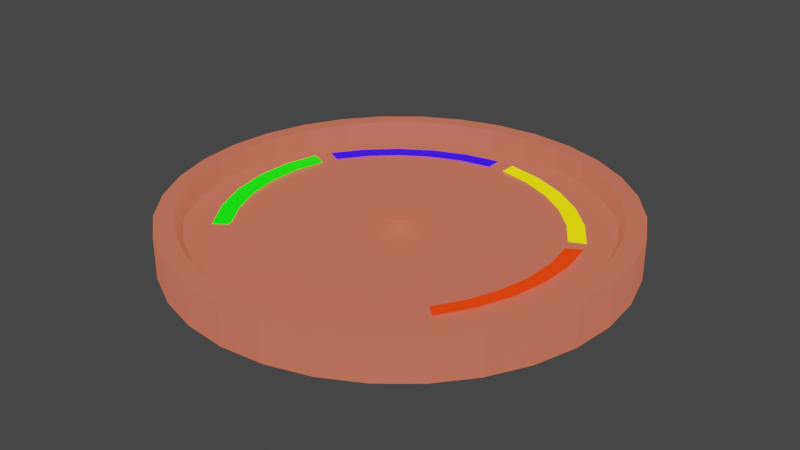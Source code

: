 # Source: barometr_3_.blend  (saved by Blender 2.82.7; exported with 4.5.12 LTS)
import bpy
from mathutils import Matrix  # noqa: F401  (used for matrix-valued properties, if any)

bpy.ops.wm.read_factory_settings(use_empty=True)
scene = bpy.context.scene
scene.name = 'Scene'

# ---- collections
col_collection = bpy.data.collections.new('Collection'); scene.collection.children.link(col_collection)

# ---- materials (node trees are filled in below, after node groups)
mat_materia__001 = bpy.data.materials.new('Materiał.001')
mat_materia__001.use_transparent_shadow = False
mat_materia__001.diffuse_color = (0.4125, 0.09084, 0.04817, 1.0)
mat_material_002 = bpy.data.materials.new('Material.002')
mat_material_002.use_transparent_shadow = False
mat_material_002.diffuse_color = (0.0, 0.7991, 0.001518, 1.0)
mat_material_003 = bpy.data.materials.new('Material.003')
mat_material_003.use_transparent_shadow = False
mat_material_003.diffuse_color = (0.006049, 0.0, 0.7991, 1.0)
mat_material_004 = bpy.data.materials.new('Material.004')
mat_material_004.use_transparent_shadow = False
mat_material_004.diffuse_color = (0.7991, 0.6105, 0.0, 1.0)
mat_material_005 = bpy.data.materials.new('Material.005')
mat_material_005.use_transparent_shadow = False
mat_material_005.diffuse_color = (0.7991, 0.02624, 0.0, 1.0)

# ---- material node trees
mat_materia__001.use_nodes = True; mat_materia__001.node_tree.nodes.clear()
_N = mat_materia__001.node_tree.nodes; _L = mat_materia__001.node_tree.links
n0 = _N.new('ShaderNodeBsdfPrincipled'); n0.name = 'Principled BSDF'; n0.location = (10, 300)
n0.distribution = 'GGX'
n0.subsurface_method = 'BURLEY'
n0.inputs[0].default_value = (0.2019, 0.0464, 0.03965, 1.0)
n0.inputs[3].default_value = 1.45
n0.inputs[27].default_value = (0.4125, 0.09084, 0.04817, 1.0)
n0.inputs[28].default_value = 1.0
n1 = _N.new('ShaderNodeOutputMaterial'); n1.name = 'Material Output'; n1.location = (300, 300)
_L.new(n0.outputs[0], n1.inputs[0])
n1.is_active_output = True
mat_material_002.use_nodes = True; mat_material_002.node_tree.nodes.clear()
_N = mat_material_002.node_tree.nodes; _L = mat_material_002.node_tree.links
n0 = _N.new('ShaderNodeOutputMaterial'); n0.name = 'Material Output'; n0.location = (300, 300)
n1 = _N.new('ShaderNodeBsdfPrincipled'); n1.name = 'Principled BSDF'; n1.location = (10, 300)
n1.distribution = 'GGX'
n1.subsurface_method = 'BURLEY'
n1.inputs[0].default_value = (0.0, 0.7991, 0.001518, 1.0)
n1.inputs[3].default_value = 1.45
n1.inputs[27].default_value = (0.0, 0.7991, 0.001518, 1.0)
n1.inputs[28].default_value = 1.0
_L.new(n1.outputs[0], n0.inputs[0])
n0.is_active_output = True
mat_material_003.use_nodes = True; mat_material_003.node_tree.nodes.clear()
_N = mat_material_003.node_tree.nodes; _L = mat_material_003.node_tree.links
n0 = _N.new('ShaderNodeOutputMaterial'); n0.name = 'Material Output'; n0.location = (300, 300)
n1 = _N.new('ShaderNodeBsdfPrincipled'); n1.name = 'Principled BSDF'; n1.location = (10, 300)
n1.distribution = 'GGX'
n1.subsurface_method = 'BURLEY'
n1.inputs[0].default_value = (0.006049, 0.0, 0.7991, 1.0)
n1.inputs[3].default_value = 1.45
n1.inputs[27].default_value = (0.006049, 0.0, 0.7991, 1.0)
n1.inputs[28].default_value = 1.0
_L.new(n1.outputs[0], n0.inputs[0])
n0.is_active_output = True
mat_material_004.use_nodes = True; mat_material_004.node_tree.nodes.clear()
_N = mat_material_004.node_tree.nodes; _L = mat_material_004.node_tree.links
n0 = _N.new('ShaderNodeOutputMaterial'); n0.name = 'Material Output'; n0.location = (300, 300)
n1 = _N.new('ShaderNodeBsdfPrincipled'); n1.name = 'Principled BSDF'; n1.location = (10, 300)
n1.distribution = 'GGX'
n1.subsurface_method = 'BURLEY'
n1.inputs[0].default_value = (0.7991, 0.6105, 0.0, 1.0)
n1.inputs[3].default_value = 1.45
n1.inputs[27].default_value = (0.7991, 0.6105, 0.0, 1.0)
n1.inputs[28].default_value = 1.0
_L.new(n1.outputs[0], n0.inputs[0])
n0.is_active_output = True
mat_material_005.use_nodes = True; mat_material_005.node_tree.nodes.clear()
_N = mat_material_005.node_tree.nodes; _L = mat_material_005.node_tree.links
n0 = _N.new('ShaderNodeOutputMaterial'); n0.name = 'Material Output'; n0.location = (300, 300)
n1 = _N.new('ShaderNodeBsdfPrincipled'); n1.name = 'Principled BSDF'; n1.location = (10, 300)
n1.distribution = 'GGX'
n1.subsurface_method = 'BURLEY'
n1.inputs[0].default_value = (0.7991, 0.02624, 0.0, 1.0)
n1.inputs[3].default_value = 1.45
n1.inputs[27].default_value = (0.7991, 0.02624, 0.0, 1.0)
n1.inputs[28].default_value = 1.0
_L.new(n1.outputs[0], n0.inputs[0])
n0.is_active_output = True

# ---- world
world_world = bpy.data.worlds.new('World'); scene.world = world_world
world_world.use_nodes = True; world_world.node_tree.nodes.clear()
_N = world_world.node_tree.nodes; _L = world_world.node_tree.links
n0 = _N.new('ShaderNodeOutputWorld'); n0.name = 'World Output'; n0.location = (300, 300)
n1 = _N.new('ShaderNodeBackground'); n1.name = 'Background'; n1.location = (10, 300)
n1.inputs[0].default_value = (0.05088, 0.05088, 0.05088, 1.0)
_L.new(n1.outputs[0], n0.inputs[0])
n0.is_active_output = True
world_world.color = (0.05088, 0.05088, 0.05088)
world_world.use_sun_shadow = False
world_world.sun_shadow_jitter_overblur = 0.0

# ---- meshes
me_walec_001 = bpy.data.meshes.new('Walec.001')
me_walec_001.from_pydata([(4.541e-09, 1.516, -1.03), (-8.525e-08, 1.385, -0.7474), (0.2957, 1.486, -1.03), (0.2702, 1.358, -0.7474), (0.58, 1.4, -1.03), (0.53, 1.28, -0.7474), (0.842, 1.26, -1.03), (0.7695, 1.152, -0.7474), (1.072, 1.072, -1.03), (0.9794, 0.9794, -0.7474), (1.26, 0.842, -1.03), (1.152, 0.7695, -0.7474), (1.4, 0.58, -1.03), (1.28, 0.53, -0.7474), (1.486, 0.2957, -1.03), (1.358, 0.2702, -0.7474), (1.516, -5.572e-08, -1.03), (1.385, -1.511e-07, -0.7474), (1.486, -0.2957, -1.03), (1.358, -0.2702, -0.7474), (1.4, -0.58, -1.03), (1.28, -0.53, -0.7474), (1.26, -0.842, -1.03), (1.152, -0.7695, -0.7474), (1.072, -1.072, -1.03), (0.9794, -0.9794, -0.7474), (0.842, -1.26, -1.03), (0.7695, -1.152, -0.7474), (0.58, -1.4, -1.03), (0.53, -1.28, -0.7474), (0.2957, -1.486, -1.03), (0.2702, -1.358, -0.7474), (-4.893e-07, -1.516, -1.03), (-5.077e-07, -1.385, -0.7474), (-0.2957, -1.486, -1.03), (-0.2702, -1.358, -0.7474), (-0.58, -1.4, -1.03), (-0.53, -1.28, -0.7474), (-0.842, -1.26, -1.03), (-0.7695, -1.152, -0.7474), (-1.072, -1.072, -1.03), (-0.9794, -0.9794, -0.7474), (-1.26, -0.842, -1.03), (-1.152, -0.7695, -0.7474), (-1.4, -0.58, -1.03), (-1.28, -0.53, -0.7474), (-1.486, -0.2957, -1.03), (-1.358, -0.2702, -0.7474), (-1.516, 1.293e-06, -1.03), (-1.385, 1.107e-06, -0.7474), (-1.486, 0.2957, -1.03), (-1.358, 0.2702, -0.7474), (-1.4, 0.58, -1.03), (-1.28, 0.53, -0.7474), (-1.26, 0.842, -1.03), (-1.152, 0.7695, -0.7474), (-1.072, 1.072, -1.03), (-0.9794, 0.9794, -0.7474), (-0.842, 1.26, -1.03), (-0.7695, 1.152, -0.7474), (-0.58, 1.4, -1.03), (-0.53, 1.28, -0.7474), (-0.2957, 1.486, -1.03), (-0.2702, 1.358, -0.7474), (0.2957, 1.486, -0.7553), (4.541e-09, 1.516, -0.7553), (0.58, 1.4, -0.7553), (0.842, 1.26, -0.7553), (1.072, 1.072, -0.7553), (1.26, 0.842, -0.7553), (1.4, 0.58, -0.7553), (1.486, 0.2957, -0.7553), (1.516, -5.572e-08, -0.7553), (1.486, -0.2957, -0.7553), (1.4, -0.58, -0.7553), (1.26, -0.842, -0.7553), (1.072, -1.072, -0.7553), (0.842, -1.26, -0.7553), (0.58, -1.4, -0.7553), (0.2957, -1.486, -0.7553), (-4.893e-07, -1.516, -0.7553), (-0.2957, -1.486, -0.7553), (-0.58, -1.4, -0.7553), (-0.842, -1.26, -0.7553), (-1.072, -1.072, -0.7553), (-1.26, -0.842, -0.7553), (-1.4, -0.58, -0.7553), (-1.486, -0.2957, -0.7553), (-1.516, 1.293e-06, -0.7553), (-1.486, 0.2957, -0.7553), (-1.4, 0.58, -0.7553), (-1.26, 0.842, -0.7553), (-1.072, 1.072, -0.7553), (-0.842, 1.26, -0.7553), (-0.58, 1.4, -0.7553), (-0.2957, 1.486, -0.7553), (-3.982e-07, 0.1286, -0.8891), (0.0251, 0.1262, -0.8891), (0.04923, 0.1188, -0.8891), (0.07147, 0.107, -0.8891), (0.09096, 0.09096, -0.8891), (0.107, 0.07147, -0.8891), (0.1188, 0.04923, -0.8891), (0.1262, 0.0251, -0.8891), (0.1286, -3.756e-07, -0.8891), (0.1262, -0.0251, -0.8891), (0.1188, -0.04923, -0.8891), (0.107, -0.07147, -0.8891), (0.09096, -0.09096, -0.8891), (0.07147, -0.107, -0.8891), (0.04923, -0.1188, -0.8891), (0.0251, -0.1262, -0.8891), (-1.443e-07, -0.1286, -0.8891), (-0.0251, -0.1262, -0.8891), (-0.04923, -0.1188, -0.8891), (-0.07147, -0.107, -0.8891), (-0.09096, -0.09096, -0.8891), (-0.107, -0.07147, -0.8891), (-0.1188, -0.04923, -0.8891), (-0.1262, -0.0251, -0.8891), (-0.1286, -8.563e-08, -0.8891), (-0.1262, 0.0251, -0.8891), (-0.1188, 0.04923, -0.8891), (-0.107, 0.07147, -0.8891), (-0.09096, 0.09096, -0.8891), (-0.07147, 0.107, -0.8891), (-0.04923, 0.1188, -0.8891), (-0.02509, 0.1262, -0.8891), (0.2702, 1.358, -0.897), (-8.036e-08, 1.385, -0.897), (0.53, 1.28, -0.897), (0.7695, 1.152, -0.897), (0.9794, 0.9794, -0.897), (1.152, 0.7695, -0.897), (1.28, 0.53, -0.897), (1.358, 0.2702, -0.897), (1.385, -1.511e-07, -0.897), (1.358, -0.2702, -0.897), (1.28, -0.53, -0.897), (1.152, -0.7695, -0.897), (0.9794, -0.9794, -0.897), (0.7695, -1.152, -0.897), (0.53, -1.28, -0.897), (0.2702, -1.358, -0.897), (-5.028e-07, -1.385, -0.897), (-0.2702, -1.358, -0.897), (-0.53, -1.28, -0.897), (-0.7695, -1.152, -0.897), (-0.9794, -0.9794, -0.897), (-1.152, -0.7695, -0.897), (-1.28, -0.53, -0.897), (-1.358, -0.2702, -0.897), (-1.385, 1.107e-06, -0.897), (-1.358, 0.2702, -0.897), (-1.28, 0.53, -0.897), (-1.152, 0.7695, -0.897), (-0.9794, 0.9794, -0.897), (-0.7695, 1.152, -0.897), (-0.53, 1.28, -0.897), (-0.2702, 1.358, -0.897), (-4.091e-07, 0.1286, -0.788), (0.0251, 0.1262, -0.788), (0.04923, 0.1188, -0.788), (0.07147, 0.107, -0.788), (0.09096, 0.09096, -0.788), (0.107, 0.07147, -0.788), (0.1188, 0.04923, -0.788), (0.1262, 0.0251, -0.788), (0.1286, -3.756e-07, -0.788), (0.1262, -0.0251, -0.788), (0.1188, -0.04923, -0.788), (0.107, -0.07147, -0.788), (0.09096, -0.09096, -0.788), (0.07147, -0.107, -0.788), (0.04923, -0.1188, -0.788), (0.0251, -0.1262, -0.788), (-1.552e-07, -0.1286, -0.788), (-0.0251, -0.1262, -0.788), (-0.04923, -0.1188, -0.788), (-0.07147, -0.107, -0.788), (-0.09096, -0.09096, -0.788), (-0.107, -0.07147, -0.788), (-0.1188, -0.04923, -0.788), (-0.1262, -0.0251, -0.788), (-0.1286, -8.563e-08, -0.788), (-0.1262, 0.0251, -0.788), (-0.1188, 0.04923, -0.788), (-0.107, 0.07147, -0.788), (-0.09096, 0.09096, -0.788), (-0.07147, 0.107, -0.788), (-0.04923, 0.1188, -0.788), (-0.02509, 0.1262, -0.788), (0.06592, -0.1102, -0.8842), (0.02513, -0.1271, -0.8842), (0.003054, -0.1293, -0.8842), (0.02513, -0.1271, -0.7953), (0.003054, -0.1293, -0.7953), (0.2702, 1.358, -0.7474), (-8.525e-08, 1.385, -0.7474), (0.53, 1.28, -0.7474), (0.7695, 1.152, -0.7474), (0.9794, 0.9794, -0.7474), (1.152, 0.7695, -0.7474), (1.28, 0.53, -0.7474), (1.358, 0.2702, -0.7474), (1.385, -1.511e-07, -0.7474), (1.358, -0.2702, -0.7474), (1.28, -0.53, -0.7474), (1.152, -0.7695, -0.7474), (0.9794, -0.9794, -0.7474), (0.7695, -1.152, -0.7474), (0.53, -1.28, -0.7474), (0.2702, -1.358, -0.7474), (-5.077e-07, -1.385, -0.7474), (-0.2702, -1.358, -0.7474), (-0.53, -1.28, -0.7474), (-0.7695, -1.152, -0.7474), (-0.9794, -0.9794, -0.7474), (-1.152, -0.7695, -0.7474), (-1.28, -0.53, -0.7474), (-1.358, -0.2702, -0.7474), (-1.385, 1.107e-06, -0.7474), (-1.358, 0.2702, -0.7474), (-1.28, 0.53, -0.7474), (-1.152, 0.7695, -0.7474), (-0.9794, 0.9794, -0.7474), (-0.7695, 1.152, -0.7474), (-0.53, 1.28, -0.7474), (-0.2702, 1.358, -0.7474), (0.2702, 1.358, -0.897), (-8.036e-08, 1.385, -0.897), (0.53, 1.28, -0.897), (0.7695, 1.152, -0.897), (0.9794, 0.9794, -0.897), (1.152, 0.7695, -0.897), (1.28, 0.53, -0.897), (1.358, 0.2702, -0.897), (1.385, -1.511e-07, -0.897), (1.358, -0.2702, -0.897), (1.28, -0.53, -0.897), (1.152, -0.7695, -0.897), (0.9794, -0.9794, -0.897), (0.7695, -1.152, -0.897), (0.53, -1.28, -0.897), (0.2702, -1.358, -0.897), (-5.028e-07, -1.385, -0.897), (-0.2702, -1.358, -0.897), (-0.53, -1.28, -0.897), (-0.7695, -1.152, -0.897), (-0.9794, -0.9794, -0.897), (-1.152, -0.7695, -0.897), (-1.28, -0.53, -0.897), (-1.358, -0.2702, -0.897), (-1.385, 1.107e-06, -0.897), (-1.358, 0.2702, -0.897), (-1.28, 0.53, -0.897), (-1.152, 0.7695, -0.897), (-0.9794, 0.9794, -0.897), (-0.7695, 1.152, -0.897), (-0.53, 1.28, -0.897), (-0.2702, 1.358, -0.897), (-1.385, 1.107e-06, -0.897), (-1.358, 0.2702, -0.897), (-1.28, 0.53, -0.897), (-1.152, 0.7695, -0.897), (-0.7695, 1.152, -0.897), (-0.7695, 1.152, -0.897), (-1.152, 0.7695, -0.897), (-0.9794, 0.9794, -0.897), (-0.9794, 0.9794, -0.897), (-1.385, 1.107e-06, -0.897), (-1.358, 0.2702, -0.897), (-1.28, 0.53, -0.897), (-1.385, 1.107e-06, -0.897), (-1.152, 0.7695, -0.897), (-1.28, 0.53, -0.897), (-1.28, 0.53, -0.897), (-1.358, 0.2702, -0.897), (-0.9794, 0.9794, -0.897), (-1.152, 0.7695, -0.897)], [(109, 192), (261, 152), (253, 270), (273, 261)], [(0, 65, 64, 2), (2, 64, 66, 4), (4, 66, 67, 6), (6, 67, 68, 8), (8, 68, 69, 10), (10, 69, 70, 12), (12, 70, 71, 14), (14, 71, 72, 16), (16, 72, 73, 18), (18, 73, 74, 20), (20, 74, 75, 22), (22, 75, 76, 24), (24, 76, 77, 26), (26, 77, 78, 28), (28, 78, 79, 30), (30, 79, 80, 32), (32, 80, 81, 34), (34, 81, 82, 36), (36, 82, 83, 38), (38, 83, 84, 40), (40, 84, 85, 42), (42, 85, 86, 44), (44, 86, 87, 46), (46, 87, 88, 48), (48, 88, 89, 50), (50, 89, 90, 52), (52, 90, 91, 54), (54, 91, 92, 56), (56, 92, 93, 58), (58, 93, 94, 60), (53, 51, 222, 223), (60, 94, 95, 62), (62, 95, 65, 0), (0, 2, 4, 6, 8, 10, 12, 14, 16, 18, 20, 22, 24, 26, 28, 30, 32, 34, 36, 38, 40, 42, 44, 46, 48, 50, 52, 54, 56, 58, 60, 62), (1, 3, 64, 65), (3, 5, 66, 64), (5, 7, 67, 66), (7, 9, 68, 67), (9, 11, 69, 68), (11, 13, 70, 69), (13, 15, 71, 70), (15, 17, 72, 71), (17, 19, 73, 72), (19, 21, 74, 73), (21, 23, 75, 74), (23, 25, 76, 75), (25, 27, 77, 76), (27, 29, 78, 77), (29, 31, 79, 78), (31, 33, 80, 79), (33, 35, 81, 80), (35, 37, 82, 81), (37, 39, 83, 82), (39, 41, 84, 83), (41, 43, 85, 84), (43, 45, 86, 85), (45, 47, 87, 86), (47, 49, 88, 87), (49, 51, 89, 88), (51, 53, 90, 89), (53, 55, 91, 90), (55, 57, 92, 91), (57, 59, 93, 92), (59, 61, 94, 93), (61, 63, 95, 94), (63, 1, 65, 95), (116, 115, 179, 180), (141, 142, 243, 242), (51, 49, 221, 222), (140, 141, 242, 241), (49, 47, 220, 221), (139, 140, 241, 240), (47, 45, 219, 220), (138, 139, 240, 239), (45, 43, 218, 219), (137, 138, 239, 238), (43, 41, 217, 218), (136, 137, 238, 237), (41, 39, 216, 217), (135, 136, 237, 236), (39, 37, 215, 216), (134, 135, 236, 235), (37, 35, 214, 215), (133, 134, 235, 234), (159, 129, 230, 260), (35, 33, 213, 214), (132, 133, 234, 233), (158, 159, 260, 259), (33, 31, 212, 213), (131, 132, 233, 232), (157, 158, 259, 258), (31, 29, 211, 212), (130, 131, 232, 231), (156, 157, 258, 257), (29, 27, 210, 211), (128, 130, 231, 229), (155, 156, 257, 256), (27, 25, 209, 210), (96, 97, 128, 129), (97, 98, 130, 128), (98, 99, 131, 130), (99, 100, 132, 131), (100, 101, 133, 132), (101, 102, 134, 133), (102, 103, 135, 134), (103, 104, 136, 135), (104, 105, 137, 136), (105, 106, 138, 137), (106, 107, 139, 138), (107, 108, 140, 139), (108, 109, 141, 140), (109, 110, 142, 141), (110, 111, 143, 142), (111, 112, 144, 143), (112, 113, 145, 144), (113, 114, 146, 145), (114, 115, 147, 146), (115, 116, 148, 147), (116, 117, 149, 148), (117, 118, 150, 149), (118, 119, 151, 150), (119, 120, 152, 151), (120, 121, 153, 152), (121, 122, 154, 153), (122, 123, 155, 154), (123, 124, 156, 155), (124, 125, 157, 156), (125, 126, 158, 157), (126, 127, 159, 158), (127, 96, 129, 159), (161, 160, 191, 190, 189, 188, 187, 186, 185, 184, 183, 182, 181, 180, 179, 178, 177, 176, 175, 174, 173, 172, 171, 170, 169, 168, 167, 166, 165, 164, 163, 162), (103, 102, 166, 167), (117, 116, 180, 181), (104, 103, 167, 168), (118, 117, 181, 182), (105, 104, 168, 169), (119, 118, 182, 183), (106, 105, 169, 170), (120, 119, 183, 184), (107, 106, 170, 171), (121, 120, 184, 185), (108, 107, 171, 172), (122, 121, 185, 186), (109, 108, 172, 173), (123, 122, 186, 187), (110, 109, 173, 174), (97, 96, 160, 161), (124, 123, 187, 188), (111, 110, 174, 175), (98, 97, 161, 162), (125, 124, 188, 189), (112, 111, 193, 194), (99, 98, 162, 163), (126, 125, 189, 190), (113, 112, 176, 177), (100, 99, 163, 164), (127, 126, 190, 191), (114, 113, 177, 178), (101, 100, 164, 165), (96, 127, 191, 160), (115, 114, 178, 179), (102, 101, 165, 166), (194, 193, 195, 196), (175, 176, 196, 195), (111, 175, 195, 193), (176, 112, 194, 196), (218, 217, 249, 250), (205, 204, 236, 237), (219, 218, 250, 251), (206, 205, 237, 238), (220, 219, 251, 252), (207, 206, 238, 239), (221, 220, 252, 253), (208, 207, 239, 240), (222, 221, 253, 254), (209, 208, 240, 241), (223, 222, 254, 255), (210, 209, 241, 242), (224, 223, 255, 256), (211, 210, 242, 243), (197, 198, 230, 229), (225, 224, 256, 257), (212, 211, 243, 244), (199, 197, 229, 231), (226, 225, 257, 258), (213, 212, 244, 245), (200, 199, 231, 232), (227, 226, 258, 259), (214, 213, 245, 246), (201, 200, 232, 233), (228, 227, 259, 260), (215, 214, 246, 247), (202, 201, 233, 234), (198, 228, 260, 230), (216, 215, 247, 248), (203, 202, 234, 235), (217, 216, 248, 249), (204, 203, 235, 236), (142, 143, 244, 243), (55, 53, 223, 224), (3, 1, 198, 197), (143, 144, 245, 244), (57, 55, 224, 225), (5, 3, 197, 199), (144, 145, 246, 245), (59, 57, 225, 226), (7, 5, 199, 200), (145, 146, 247, 246), (61, 59, 226, 227), (9, 7, 200, 201), (146, 147, 248, 247), (63, 61, 227, 228), (11, 9, 201, 202), (147, 148, 249, 248), (1, 63, 228, 198), (13, 11, 202, 203), (148, 149, 250, 249), (15, 13, 203, 204), (149, 150, 251, 250), (17, 15, 204, 205), (150, 151, 252, 251), (19, 17, 205, 206), (151, 152, 253, 252), (21, 19, 206, 207), (23, 21, 207, 208), (153, 154, 255, 254), (25, 23, 208, 209), (256, 255, 272, 267), (129, 128, 229, 230), (155, 256, 267, 264), (257, 256, 267, 269), (257, 156, 268, 269), (255, 154, 263, 272), (154, 153, 262, 263), (154, 155, 264, 263), (258, 157, 265, 266), (254, 255, 272, 271), (271, 272, 276, 277), (263, 264, 274, 275), (269, 267, 279, 278)])
_uv = me_walec_001.uv_layers.new(name='MapaUV')
_uv.uv.foreach_set('vector', [1.0, 0.5, 1.0, 1.0, 0.9688, 1.0, 0.9688, 0.5, 0.9688, 0.5, 0.9688, 1.0, 0.9375, 1.0, 0.9375, 0.5, 0.9375, 0.5, 0.9375, 1.0, 0.9062, 1.0, 0.9062, 0.5, 0.9062, 0.5, 0.9062, 1.0, 0.875, 1.0, 0.875, 0.5, 0.875, 0.5, 0.875, 1.0, 0.8438, 1.0, 0.8438, 0.5, 0.8438, 0.5, 0.8438, 1.0, 0.8125, 1.0, 0.8125, 0.5, 0.8125, 0.5, 0.8125, 1.0, 0.7812, 1.0, 0.7812, 0.5, 0.7812, 0.5, 0.7812, 1.0, 0.75, 1.0, 0.75, 0.5, 0.75, 0.5, 0.75, 1.0, 0.7188, 1.0, 0.7188, 0.5, 0.7188, 0.5, 0.7188, 1.0, 0.6875, 1.0, 0.6875, 0.5, 0.6875, 0.5, 0.6875, 1.0, 0.6562, 1.0, 0.6562, 0.5, 0.6562, 0.5, 0.6562, 1.0, 0.625, 1.0, 0.625, 0.5, 0.625, 0.5, 0.625, 1.0, 0.5938, 1.0, 0.5938, 0.5, 0.5938, 0.5, 0.5938, 1.0, 0.5625, 1.0, 0.5625, 0.5, 0.5625, 0.5, 0.5625, 1.0, 0.5312, 1.0, 0.5312, 0.5, 0.5312, 0.5, 0.5312, 1.0, 0.5, 1.0, 0.5, 0.5, 0.5, 0.5, 0.5, 1.0, 0.4688, 1.0, 0.4688, 0.5, 0.4688, 0.5, 0.4688, 1.0, 0.4375, 1.0, 0.4375, 0.5, 0.4375, 0.5, 0.4375, 1.0, 0.4062, 1.0, 0.4062, 0.5, 0.4062, 0.5, 0.4062, 1.0, 0.375, 1.0, 0.375, 0.5, 0.375, 0.5, 0.375, 1.0, 0.3438, 1.0, 0.3438, 0.5, 0.3438, 0.5, 0.3438, 1.0, 0.3125, 1.0, 0.3125, 0.5, 0.3125, 0.5, 0.3125, 1.0, 0.2812, 1.0, 0.2812, 0.5, 0.2812, 0.5, 0.2812, 1.0, 0.25, 1.0, 0.25, 0.5, 0.25, 0.5, 0.25, 1.0, 0.2188, 1.0, 0.2188, 0.5, 0.2188, 0.5, 0.2188, 1.0, 0.1875, 1.0, 0.1875, 0.5, 0.1875, 0.5, 0.1875, 1.0, 0.1562, 1.0, 0.1562, 0.5, 0.1562, 0.5, 0.1562, 1.0, 0.125, 1.0, 0.125, 0.5, 0.125, 0.5, 0.125, 1.0, 0.09375, 1.0, 0.09375, 0.5, 0.09375, 0.5, 0.09375, 1.0, 0.0625, 1.0, 0.0625, 0.5, 0.06876, 0.3251, 0.05759, 0.2883, 0.05759, 0.2883, 0.06876, 0.3251, 0.0625, 0.5, 0.0625, 1.0, 0.03125, 1.0, 0.03125, 0.5, 0.03125, 0.5, 0.03125, 1.0, 0.0, 1.0, 0.0, 0.5, 0.75, 0.49, 0.7968, 0.4854, 0.8418, 0.4717, 0.8833, 0.4496, 0.9197, 0.4197, 0.9496, 0.3833, 0.9717, 0.3418, 0.9854, 0.2968, 0.99, 0.25, 0.9854, 0.2032, 0.9717, 0.1582, 0.9496, 0.1167, 0.9197, 0.08029, 0.8833, 0.05045, 0.8418, 0.02827, 0.7968, 0.01461, 0.75, 0.01, 0.7032, 0.01461, 0.6582, 0.02827, 0.6167, 0.05045, 0.5803, 0.08029, 0.5504, 0.1167, 0.5283, 0.1582, 0.5146, 0.2032, 0.51, 0.25, 0.5146, 0.2968, 0.5283, 0.3418, 0.5504, 0.3833, 0.5803, 0.4197, 0.6167, 0.4496, 0.6582, 0.4717, 0.7032, 0.4854, 0.25, 0.4462, 0.2883, 0.4424, 0.2968, 0.4854, 0.25, 0.49, 0.2883, 0.4424, 0.3251, 0.4312, 0.3418, 0.4717, 0.2968, 0.4854, 0.3251, 0.4312, 0.359, 0.4131, 0.3833, 0.4496, 0.3418, 0.4717, 0.359, 0.4131, 0.3887, 0.3887, 0.4197, 0.4197, 0.3833, 0.4496, 0.3887, 0.3887, 0.4131, 0.359, 0.4496, 0.3833, 0.4197, 0.4197, 0.4131, 0.359, 0.4312, 0.3251, 0.4717, 0.3418, 0.4496, 0.3833, 0.4312, 0.3251, 0.4424, 0.2883, 0.4854, 0.2968, 0.4717, 0.3418, 0.4424, 0.2883, 0.4462, 0.25, 0.49, 0.25, 0.4854, 0.2968, 0.4462, 0.25, 0.4424, 0.2117, 0.4854, 0.2032, 0.49, 0.25, 0.4424, 0.2117, 0.4312, 0.1749, 0.4717, 0.1582, 0.4854, 0.2032, 0.4312, 0.1749, 0.4131, 0.141, 0.4496, 0.1167, 0.4717, 0.1582, 0.4131, 0.141, 0.3887, 0.1113, 0.4197, 0.08029, 0.4496, 0.1167, 0.3887, 0.1113, 0.359, 0.08688, 0.3833, 0.05045, 0.4197, 0.08029, 0.359, 0.08688, 0.3251, 0.06876, 0.3418, 0.02827, 0.3833, 0.05045, 0.3251, 0.06876, 0.2883, 0.05759, 0.2968, 0.01461, 0.3418, 0.02827, 0.2883, 0.05759, 0.25, 0.05382, 0.25, 0.01, 0.2968, 0.01461, 0.25, 0.05382, 0.2117, 0.05759, 0.2032, 0.01461, 0.25, 0.01, 0.2117, 0.05759, 0.1749, 0.06876, 0.1582, 0.02827, 0.2032, 0.01461, 0.1749, 0.06876, 0.141, 0.08689, 0.1167, 0.05045, 0.1582, 0.02827, 0.141, 0.08689, 0.1113, 0.1113, 0.08029, 0.08029, 0.1167, 0.05045, 0.1113, 0.1113, 0.08688, 0.141, 0.05045, 0.1167, 0.08029, 0.08029, 0.08688, 0.141, 0.06876, 0.1749, 0.02827, 0.1582, 0.05045, 0.1167, 0.06876, 0.1749, 0.05759, 0.2117, 0.01461, 0.2032, 0.02827, 0.1582, 0.05759, 0.2117, 0.05382, 0.25, 0.01, 0.25, 0.01461, 0.2032, 0.05382, 0.25, 0.05759, 0.2883, 0.01461, 0.2968, 0.01, 0.25, 0.05759, 0.2883, 0.06876, 0.3251, 0.02827, 0.3418, 0.01461, 0.2968, 0.06876, 0.3251, 0.08689, 0.359, 0.05045, 0.3833, 0.02827, 0.3418, 0.08689, 0.359, 0.1113, 0.3887, 0.08029, 0.4197, 0.05045, 0.3833, 0.1113, 0.3887, 0.141, 0.4131, 0.1167, 0.4496, 0.08029, 0.4197, 0.141, 0.4131, 0.1749, 0.4312, 0.1582, 0.4717, 0.1167, 0.4496, 0.1749, 0.4312, 0.2117, 0.4424, 0.2032, 0.4854, 0.1582, 0.4717, 0.2117, 0.4424, 0.25, 0.4462, 0.25, 0.49, 0.2032, 0.4854, 0.2356, 0.2356, 0.2387, 0.2331, 0.2387, 0.2331, 0.2356, 0.2356, 0.359, 0.08688, 0.3251, 0.06876, 0.3251, 0.06876, 0.359, 0.08688, 0.05759, 0.2883, 0.05382, 0.25, 0.05382, 0.25, 0.05759, 0.2883, 0.3887, 0.1113, 0.359, 0.08688, 0.359, 0.08688, 0.3887, 0.1113, 0.05382, 0.25, 0.05759, 0.2117, 0.05759, 0.2117, 0.05382, 0.25, 0.4131, 0.141, 0.3887, 0.1113, 0.3887, 0.1113, 0.4131, 0.141, 0.05759, 0.2117, 0.06876, 0.1749, 0.06876, 0.1749, 0.05759, 0.2117, 0.4312, 0.1749, 0.4131, 0.141, 0.4131, 0.141, 0.4312, 0.1749, 0.06876, 0.1749, 0.08688, 0.141, 0.08688, 0.141, 0.06876, 0.1749, 0.4424, 0.2117, 0.4312, 0.1749, 0.4312, 0.1749, 0.4424, 0.2117, 0.08688, 0.141, 0.1113, 0.1113, 0.1113, 0.1113, 0.08688, 0.141, 0.4462, 0.25, 0.4424, 0.2117, 0.4424, 0.2117, 0.4462, 0.25, 0.1113, 0.1113, 0.141, 0.08689, 0.141, 0.08689, 0.1113, 0.1113, 0.4424, 0.2883, 0.4462, 0.25, 0.4462, 0.25, 0.4424, 0.2883, 0.141, 0.08689, 0.1749, 0.06876, 0.1749, 0.06876, 0.141, 0.08689, 0.4312, 0.3251, 0.4424, 0.2883, 0.4424, 0.2883, 0.4312, 0.3251, 0.1749, 0.06876, 0.2117, 0.05759, 0.2117, 0.05759, 0.1749, 0.06876, 0.4131, 0.359, 0.4312, 0.3251, 0.4312, 0.3251, 0.4131, 0.359, 0.2117, 0.4424, 0.25, 0.4462, 0.25, 0.4462, 0.2117, 0.4424, 0.2117, 0.05759, 0.25, 0.05382, 0.25, 0.05382, 0.2117, 0.05759, 0.3887, 0.3887, 0.4131, 0.359, 0.4131, 0.359, 0.3887, 0.3887, 0.1749, 0.4312, 0.2117, 0.4424, 0.2117, 0.4424, 0.1749, 0.4312, 0.25, 0.05382, 0.2883, 0.05759, 0.2883, 0.05759, 0.25, 0.05382, 0.359, 0.4131, 0.3887, 0.3887, 0.3887, 0.3887, 0.359, 0.4131, 0.141, 0.4131, 0.1749, 0.4312, 0.1749, 0.4312, 0.141, 0.4131, 0.2883, 0.05759, 0.3251, 0.06876, 0.3251, 0.06876, 0.2883, 0.05759, 0.3251, 0.4312, 0.359, 0.4131, 0.359, 0.4131, 0.3251, 0.4312, 0.1113, 0.3887, 0.141, 0.4131, 0.141, 0.4131, 0.1113, 0.3887, 0.3251, 0.06876, 0.359, 0.08688, 0.359, 0.08688, 0.3251, 0.06876, 0.2883, 0.4424, 0.3251, 0.4312, 0.3251, 0.4312, 0.2883, 0.4424, 0.08689, 0.359, 0.1113, 0.3887, 0.1113, 0.3887, 0.08689, 0.359, 0.359, 0.08688, 0.3887, 0.1113, 0.3887, 0.1113, 0.359, 0.08688, 0.25, 0.2704, 0.254, 0.27, 0.2883, 0.4424, 0.25, 0.4462, 0.254, 0.27, 0.2578, 0.2688, 0.3251, 0.4312, 0.2883, 0.4424, 0.2578, 0.2688, 0.2613, 0.2669, 0.359, 0.4131, 0.3251, 0.4312, 0.2613, 0.2669, 0.2644, 0.2644, 0.3887, 0.3887, 0.359, 0.4131, 0.2644, 0.2644, 0.2669, 0.2613, 0.4131, 0.359, 0.3887, 0.3887, 0.2669, 0.2613, 0.2688, 0.2578, 0.4312, 0.3251, 0.4131, 0.359, 0.2688, 0.2578, 0.27, 0.254, 0.4424, 0.2883, 0.4312, 0.3251, 0.27, 0.254, 0.2704, 0.25, 0.4462, 0.25, 0.4424, 0.2883, 0.2704, 0.25, 0.27, 0.246, 0.4424, 0.2117, 0.4462, 0.25, 0.27, 0.246, 0.2688, 0.2422, 0.4312, 0.1749, 0.4424, 0.2117, 0.2688, 0.2422, 0.2669, 0.2387, 0.4131, 0.141, 0.4312, 0.1749, 0.2669, 0.2387, 0.2644, 0.2356, 0.3887, 0.1113, 0.4131, 0.141, 0.2644, 0.2356, 0.2613, 0.2331, 0.359, 0.08688, 0.3887, 0.1113, 0.2613, 0.2331, 0.2578, 0.2312, 0.3251, 0.06876, 0.359, 0.08688, 0.2578, 0.2312, 0.254, 0.23, 0.2883, 0.05759, 0.3251, 0.06876, 0.254, 0.23, 0.25, 0.2296, 0.25, 0.05382, 0.2883, 0.05759, 0.25, 0.2296, 0.246, 0.23, 0.2117, 0.05759, 0.25, 0.05382, 0.246, 0.23, 0.2422, 0.2312, 0.1749, 0.06876, 0.2117, 0.05759, 0.2422, 0.2312, 0.2387, 0.2331, 0.141, 0.08689, 0.1749, 0.06876, 0.2387, 0.2331, 0.2356, 0.2356, 0.1113, 0.1113, 0.141, 0.08689, 0.2356, 0.2356, 0.2331, 0.2387, 0.08688, 0.141, 0.1113, 0.1113, 0.2331, 0.2387, 0.2312, 0.2422, 0.06876, 0.1749, 0.08688, 0.141, 0.2312, 0.2422, 0.23, 0.246, 0.05759, 0.2117, 0.06876, 0.1749, 0.23, 0.246, 0.2296, 0.25, 0.05382, 0.25, 0.05759, 0.2117, 0.2296, 0.25, 0.23, 0.254, 0.05759, 0.2883, 0.05382, 0.25, 0.23, 0.254, 0.2312, 0.2578, 0.06876, 0.3251, 0.05759, 0.2883, 0.2312, 0.2578, 0.2331, 0.2613, 0.08689, 0.359, 0.06876, 0.3251, 0.2331, 0.2613, 0.2356, 0.2644, 0.1113, 0.3887, 0.08689, 0.359, 0.2356, 0.2644, 0.2387, 0.2669, 0.141, 0.4131, 0.1113, 0.3887, 0.2387, 0.2669, 0.2422, 0.2688, 0.1749, 0.4312, 0.141, 0.4131, 0.2422, 0.2688, 0.246, 0.27, 0.2117, 0.4424, 0.1749, 0.4312, 0.246, 0.27, 0.25, 0.2704, 0.25, 0.4462, 0.2117, 0.4424, 0.254, 0.27, 0.25, 0.2704, 0.246, 0.27, 0.2422, 0.2688, 0.2387, 0.2669, 0.2356, 0.2644, 0.2331, 0.2613, 0.2312, 0.2578, 0.23, 0.254, 0.2296, 0.25, 0.23, 0.246, 0.2312, 0.2422, 0.2331, 0.2387, 0.2356, 0.2356, 0.2387, 0.2331, 0.2422, 0.2312, 0.246, 0.23, 0.25, 0.2296, 0.254, 0.23, 0.2578, 0.2312, 0.2613, 0.2331, 0.2644, 0.2356, 0.2669, 0.2387, 0.2688, 0.2422, 0.27, 0.246, 0.2704, 0.25, 0.27, 0.254, 0.2688, 0.2578, 0.2669, 0.2613, 0.2644, 0.2644, 0.2613, 0.2669, 0.2578, 0.2688, 0.27, 0.254, 0.2688, 0.2578, 0.2688, 0.2578, 0.27, 0.254, 0.2331, 0.2387, 0.2356, 0.2356, 0.2356, 0.2356, 0.2331, 0.2387, 0.2704, 0.25, 0.27, 0.254, 0.27, 0.254, 0.2704, 0.25, 0.2312, 0.2422, 0.2331, 0.2387, 0.2331, 0.2387, 0.2312, 0.2422, 0.27, 0.246, 0.2704, 0.25, 0.2704, 0.25, 0.27, 0.246, 0.23, 0.246, 0.2312, 0.2422, 0.2312, 0.2422, 0.23, 0.246, 0.2688, 0.2422, 0.27, 0.246, 0.27, 0.246, 0.2688, 0.2422, 0.2296, 0.25, 0.23, 0.246, 0.23, 0.246, 0.2296, 0.25, 0.2669, 0.2387, 0.2688, 0.2422, 0.2688, 0.2422, 0.2669, 0.2387, 0.23, 0.254, 0.2296, 0.25, 0.2296, 0.25, 0.23, 0.254, 0.2644, 0.2356, 0.2669, 0.2387, 0.2669, 0.2387, 0.2644, 0.2356, 0.2312, 0.2578, 0.23, 0.254, 0.23, 0.254, 0.2312, 0.2578, 0.2613, 0.2331, 0.2644, 0.2356, 0.2644, 0.2356, 0.2613, 0.2331, 0.2331, 0.2613, 0.2312, 0.2578, 0.2312, 0.2578, 0.2331, 0.2613, 0.2578, 0.2312, 0.2613, 0.2331, 0.2613, 0.2331, 0.2578, 0.2312, 0.254, 0.27, 0.25, 0.2704, 0.25, 0.2704, 0.254, 0.27, 0.2356, 0.2644, 0.2331, 0.2613, 0.2331, 0.2613, 0.2356, 0.2644, 0.254, 0.23, 0.2578, 0.2312, 0.2578, 0.2312, 0.254, 0.23, 0.2578, 0.2688, 0.254, 0.27, 0.254, 0.27, 0.2578, 0.2688, 0.2387, 0.2669, 0.2356, 0.2644, 0.2356, 0.2644, 0.2387, 0.2669, 0.25, 0.2296, 0.254, 0.23, 0.254, 0.23, 0.25, 0.2296, 0.2613, 0.2669, 0.2578, 0.2688, 0.2578, 0.2688, 0.2613, 0.2669, 0.2422, 0.2688, 0.2387, 0.2669, 0.2387, 0.2669, 0.2422, 0.2688, 0.246, 0.23, 0.25, 0.2296, 0.25, 0.2296, 0.246, 0.23, 0.2644, 0.2644, 0.2613, 0.2669, 0.2613, 0.2669, 0.2644, 0.2644, 0.246, 0.27, 0.2422, 0.2688, 0.2422, 0.2688, 0.246, 0.27, 0.2422, 0.2312, 0.246, 0.23, 0.246, 0.23, 0.2422, 0.2312, 0.2669, 0.2613, 0.2644, 0.2644, 0.2644, 0.2644, 0.2669, 0.2613, 0.25, 0.2704, 0.246, 0.27, 0.246, 0.27, 0.25, 0.2704, 0.2387, 0.2331, 0.2422, 0.2312, 0.2422, 0.2312, 0.2387, 0.2331, 0.2688, 0.2578, 0.2669, 0.2613, 0.2669, 0.2613, 0.2688, 0.2578, 0.25, 0.2296, 0.254, 0.23, 0.254, 0.23, 0.25, 0.2296, 0.254, 0.23, 0.25, 0.2296, 0.25, 0.2296, 0.254, 0.23, 0.254, 0.23, 0.254, 0.23, 0.254, 0.23, 0.254, 0.23, 0.25, 0.2296, 0.25, 0.2296, 0.25, 0.2296, 0.25, 0.2296, 0.08688, 0.141, 0.1113, 0.1113, 0.1113, 0.1113, 0.08688, 0.141, 0.4462, 0.25, 0.4424, 0.2883, 0.4424, 0.2883, 0.4462, 0.25, 0.06876, 0.1749, 0.08688, 0.141, 0.08688, 0.141, 0.06876, 0.1749, 0.4424, 0.2117, 0.4462, 0.25, 0.4462, 0.25, 0.4424, 0.2117, 0.05759, 0.2117, 0.06876, 0.1749, 0.06876, 0.1749, 0.05759, 0.2117, 0.4312, 0.1749, 0.4424, 0.2117, 0.4424, 0.2117, 0.4312, 0.1749, 0.05382, 0.25, 0.05759, 0.2117, 0.05759, 0.2117, 0.05382, 0.25, 0.4131, 0.141, 0.4312, 0.1749, 0.4312, 0.1749, 0.4131, 0.141, 0.05759, 0.2883, 0.05382, 0.25, 0.05382, 0.25, 0.05759, 0.2883, 0.3887, 0.1113, 0.4131, 0.141, 0.4131, 0.141, 0.3887, 0.1113, 0.06876, 0.3251, 0.05759, 0.2883, 0.05759, 0.2883, 0.06876, 0.3251, 0.359, 0.08688, 0.3887, 0.1113, 0.3887, 0.1113, 0.359, 0.08688, 0.08689, 0.359, 0.06876, 0.3251, 0.06876, 0.3251, 0.08689, 0.359, 0.3251, 0.06876, 0.359, 0.08688, 0.359, 0.08688, 0.3251, 0.06876, 0.2883, 0.4424, 0.25, 0.4462, 0.25, 0.4462, 0.2883, 0.4424, 0.1113, 0.3887, 0.08689, 0.359, 0.08689, 0.359, 0.1113, 0.3887, 0.2883, 0.05759, 0.3251, 0.06876, 0.3251, 0.06876, 0.2883, 0.05759, 0.3251, 0.4312, 0.2883, 0.4424, 0.2883, 0.4424, 0.3251, 0.4312, 0.141, 0.4131, 0.1113, 0.3887, 0.1113, 0.3887, 0.141, 0.4131, 0.25, 0.05382, 0.2883, 0.05759, 0.2883, 0.05759, 0.25, 0.05382, 0.359, 0.4131, 0.3251, 0.4312, 0.3251, 0.4312, 0.359, 0.4131, 0.1749, 0.4312, 0.141, 0.4131, 0.141, 0.4131, 0.1749, 0.4312, 0.2117, 0.05759, 0.25, 0.05382, 0.25, 0.05382, 0.2117, 0.05759, 0.3887, 0.3887, 0.359, 0.4131, 0.359, 0.4131, 0.3887, 0.3887, 0.2117, 0.4424, 0.1749, 0.4312, 0.1749, 0.4312, 0.2117, 0.4424, 0.1749, 0.06876, 0.2117, 0.05759, 0.2117, 0.05759, 0.1749, 0.06876, 0.4131, 0.359, 0.3887, 0.3887, 0.3887, 0.3887, 0.4131, 0.359, 0.25, 0.4462, 0.2117, 0.4424, 0.2117, 0.4424, 0.25, 0.4462, 0.141, 0.08689, 0.1749, 0.06876, 0.1749, 0.06876, 0.141, 0.08689, 0.4312, 0.3251, 0.4131, 0.359, 0.4131, 0.359, 0.4312, 0.3251, 0.1113, 0.1113, 0.141, 0.08689, 0.141, 0.08689, 0.1113, 0.1113, 0.4424, 0.2883, 0.4312, 0.3251, 0.4312, 0.3251, 0.4424, 0.2883, 0.3251, 0.06876, 0.2883, 0.05759, 0.2883, 0.05759, 0.3251, 0.06876, 0.08689, 0.359, 0.06876, 0.3251, 0.06876, 0.3251, 0.08689, 0.359, 0.2883, 0.4424, 0.25, 0.4462, 0.25, 0.4462, 0.2883, 0.4424, 0.2883, 0.05759, 0.25, 0.05382, 0.25, 0.05382, 0.2883, 0.05759, 0.1113, 0.3887, 0.08689, 0.359, 0.08689, 0.359, 0.1113, 0.3887, 0.3251, 0.4312, 0.2883, 0.4424, 0.2883, 0.4424, 0.3251, 0.4312, 0.25, 0.05382, 0.2117, 0.05759, 0.2117, 0.05759, 0.25, 0.05382, 0.141, 0.4131, 0.1113, 0.3887, 0.1113, 0.3887, 0.141, 0.4131, 0.359, 0.4131, 0.3251, 0.4312, 0.3251, 0.4312, 0.359, 0.4131, 0.2117, 0.05759, 0.1749, 0.06876, 0.1749, 0.06876, 0.2117, 0.05759, 0.1749, 0.4312, 0.141, 0.4131, 0.141, 0.4131, 0.1749, 0.4312, 0.3887, 0.3887, 0.359, 0.4131, 0.359, 0.4131, 0.3887, 0.3887, 0.1749, 0.06876, 0.141, 0.08689, 0.141, 0.08689, 0.1749, 0.06876, 0.2117, 0.4424, 0.1749, 0.4312, 0.1749, 0.4312, 0.2117, 0.4424, 0.4131, 0.359, 0.3887, 0.3887, 0.3887, 0.3887, 0.4131, 0.359, 0.141, 0.08689, 0.1113, 0.1113, 0.1113, 0.1113, 0.141, 0.08689, 0.25, 0.4462, 0.2117, 0.4424, 0.2117, 0.4424, 0.25, 0.4462, 0.4312, 0.3251, 0.4131, 0.359, 0.4131, 0.359, 0.4312, 0.3251, 0.1113, 0.1113, 0.08688, 0.141, 0.08688, 0.141, 0.1113, 0.1113, 0.4424, 0.2883, 0.4312, 0.3251, 0.4312, 0.3251, 0.4424, 0.2883, 0.08688, 0.141, 0.06876, 0.1749, 0.06876, 0.1749, 0.08688, 0.141, 0.4462, 0.25, 0.4424, 0.2883, 0.4424, 0.2883, 0.4462, 0.25, 0.06876, 0.1749, 0.05759, 0.2117, 0.05759, 0.2117, 0.06876, 0.1749, 0.4424, 0.2117, 0.4462, 0.25, 0.4462, 0.25, 0.4424, 0.2117, 0.05759, 0.2117, 0.05382, 0.25, 0.05382, 0.25, 0.05759, 0.2117, 0.4312, 0.1749, 0.4424, 0.2117, 0.4424, 0.2117, 0.4312, 0.1749, 0.4131, 0.141, 0.4312, 0.1749, 0.4312, 0.1749, 0.4131, 0.141, 0.05759, 0.2883, 0.06876, 0.3251, 0.06876, 0.3251, 0.05759, 0.2883, 0.3887, 0.1113, 0.4131, 0.141, 0.4131, 0.141, 0.3887, 0.1113, 0.08689, 0.359, 0.06876, 0.3251, 0.06876, 0.3251, 0.08689, 0.359, 0.25, 0.4462, 0.2883, 0.4424, 0.2883, 0.4424, 0.25, 0.4462, 0.08689, 0.359, 0.08689, 0.359, 0.08689, 0.359, 0.08689, 0.359, 0.1113, 0.3887, 0.08689, 0.359, 0.08689, 0.359, 0.1113, 0.3887, 0.1113, 0.3887, 0.1113, 0.3887, 0.1113, 0.3887, 0.1113, 0.3887, 0.06876, 0.3251, 0.06876, 0.3251, 0.06876, 0.3251, 0.06876, 0.3251, 0.06876, 0.3251, 0.05759, 0.2883, 0.05759, 0.2883, 0.06876, 0.3251, 0.06876, 0.3251, 0.08689, 0.359, 0.08689, 0.359, 0.06876, 0.3251, 0.141, 0.4131, 0.141, 0.4131, 0.141, 0.4131, 0.141, 0.4131, 0.05759, 0.2883, 0.06876, 0.3251, 0.06876, 0.3251, 0.05759, 0.2883, 0.05759, 0.2883, 0.06876, 0.3251, 0.06876, 0.3251, 0.05759, 0.2883, 0.06876, 0.3251, 0.08689, 0.359, 0.08689, 0.359, 0.06876, 0.3251, 0.1113, 0.3887, 0.08689, 0.359, 0.08689, 0.359, 0.1113, 0.3887])
me_walec_001.materials.append(mat_materia__001)
me_walec_001.use_remesh_fix_poles = True
me_walec_001.use_remesh_preserve_attributes = False
me_walec_001.use_mirror_vertex_groups = False
me_walec_001.update()
me_walec_002 = bpy.data.meshes.new('Walec.002')
me_walec_002.from_pydata([(-1.055, -0.5359, -0.8792), (-0.919, -0.7438, -0.8878), (-1.148, -0.3053, -0.8735), (-1.192, 0.1876, -0.8712), (-1.194, -0.06104, -0.8708), (-1.194, -0.06104, -0.8708), (-1.148, -0.3053, -0.8735), (-1.142, 0.4311, -0.8748), (-1.192, 0.1876, -0.8712), (-0.9572, -0.4784, -0.8885), (-0.8346, -0.6657, -0.8962), (-1.041, -0.2708, -0.8834), (-1.081, 0.1731, -0.8813), (-1.083, -0.05083, -0.8809), (-1.083, -0.05083, -0.8809), (-1.041, -0.2708, -0.8834), (-1.035, 0.3924, -0.8845), (-1.081, 0.1731, -0.8813), (0.276, 1.144, -0.8859), (0.0317, 1.19, -0.8821), (0.5066, 1.051, -0.8886), (0.8921, 0.7405, -0.8905), (0.7146, 0.9146, -0.8902), (0.7146, 0.9146, -0.8902), (0.5066, 1.051, -0.8886), (1.032, 0.535, -0.8896), (0.8921, 0.7405, -0.8905), (0.249, 1.033, -0.8864), (0.02903, 1.075, -0.8829), (0.4567, 0.9495, -0.8888), (0.8039, 0.6699, -0.8905), (0.6441, 0.8268, -0.8902), (0.6441, 0.8268, -0.8902), (0.4567, 0.9495, -0.8888), (0.9301, 0.4849, -0.8897), (0.8039, 0.6699, -0.8905), (1.116, 0.1991, -0.8687), (1.068, 0.4429, -0.877), (1.116, -0.0495, -0.8644), (0.9732, -0.5233, -0.8682), (1.068, -0.2934, -0.8642), (1.068, -0.2934, -0.8642), (1.116, -0.0495, -0.8644), (0.8356, -0.7302, -0.8761), (0.9732, -0.5233, -0.8682), (1.004, 0.1825, -0.8807), (0.9607, 0.402, -0.8882), (1.004, -0.04141, -0.8768), (0.8754, -0.4681, -0.8802), (0.9608, -0.2611, -0.8767), (0.9608, -0.2611, -0.8767), (1.004, -0.04141, -0.8768), (0.7515, -0.6545, -0.8873), (0.8754, -0.4681, -0.8802), (-0.9554, 0.7493, -0.8845), (-1.098, 0.5455, -0.8827), (-0.776, 0.9216, -0.8854), (-0.3349, 1.146, -0.884), (-0.5665, 1.056, -0.8852), (-0.5665, 1.056, -0.8852), (-0.776, 0.9216, -0.8854), (-0.09011, 1.19, -0.8818), (-0.3349, 1.146, -0.884), (-0.8655, 0.6794, -0.8852), (-0.9937, 0.4958, -0.8835), (-0.704, 0.8345, -0.8859), (-0.3067, 1.037, -0.8846), (-0.5153, 0.9552, -0.8857), (-0.5153, 0.9552, -0.8857), (-0.704, 0.8345, -0.8859), (-0.08626, 1.076, -0.8827), (-0.3067, 1.037, -0.8846)], [], [(6, 15, 14, 5), (4, 13, 12, 3), (7, 8, 17, 16), (24, 33, 32, 23), (22, 31, 30, 21), (25, 26, 35, 34), (0, 1, 10, 9, 11, 2), (18, 19, 28, 27, 29, 20), (36, 37, 46, 45, 47, 38), (42, 51, 50, 41), (40, 49, 48, 39), (43, 44, 53, 52), (54, 55, 64, 63, 65, 56), (60, 69, 68, 59), (58, 67, 66, 57), (61, 62, 71, 70)])
me_walec_002.polygons.foreach_set('material_index', [1, 1, 1, 3, 3, 3, 1, 3, 4, 4, 4, 4, 2, 2, 2, 2])
_uv = me_walec_002.uv_layers.new(name='MapaUV')
_uv.uv.foreach_set('vector', [0.05759, 0.2883, 0.05759, 0.2883, 0.06876, 0.3251, 0.06876, 0.3251, 0.06876, 0.3251, 0.06876, 0.3251, 0.08689, 0.359, 0.08689, 0.359, 0.1113, 0.3887, 0.08689, 0.359, 0.08689, 0.359, 0.1113, 0.3887, 0.05759, 0.2883, 0.05759, 0.2883, 0.06876, 0.3251, 0.06876, 0.3251, 0.06876, 0.3251, 0.06876, 0.3251, 0.08689, 0.359, 0.08689, 0.359, 0.1113, 0.3887, 0.08689, 0.359, 0.08689, 0.359, 0.1113, 0.3887, 0.05382, 0.25, 0.05759, 0.2117, 0.05759, 0.2117, 0.05382, 0.25, 0.05759, 0.2883, 0.05759, 0.2883, 0.05382, 0.25, 0.05759, 0.2117, 0.05759, 0.2117, 0.05382, 0.25, 0.05759, 0.2883, 0.05759, 0.2883, 0.05382, 0.25, 0.05759, 0.2117, 0.05759, 0.2117, 0.05382, 0.25, 0.05759, 0.2883, 0.05759, 0.2883, 0.05759, 0.2883, 0.05759, 0.2883, 0.06876, 0.3251, 0.06876, 0.3251, 0.06876, 0.3251, 0.06876, 0.3251, 0.08689, 0.359, 0.08689, 0.359, 0.1113, 0.3887, 0.08689, 0.359, 0.08689, 0.359, 0.1113, 0.3887, 0.05382, 0.25, 0.05759, 0.2117, 0.05759, 0.2117, 0.05382, 0.25, 0.05759, 0.2883, 0.05759, 0.2883, 0.05759, 0.2883, 0.05759, 0.2883, 0.06876, 0.3251, 0.06876, 0.3251, 0.06876, 0.3251, 0.06876, 0.3251, 0.08689, 0.359, 0.08689, 0.359, 0.1113, 0.3887, 0.08689, 0.359, 0.08689, 0.359, 0.1113, 0.3887])
me_walec_002.materials.append(mat_materia__001)
me_walec_002.materials.append(mat_material_002)
me_walec_002.materials.append(mat_material_003)
me_walec_002.materials.append(mat_material_004)
me_walec_002.materials.append(mat_material_005)
me_walec_002.use_remesh_fix_poles = True
me_walec_002.use_remesh_preserve_attributes = False
me_walec_002.use_mirror_vertex_groups = False
me_walec_002.update()

# ---- objects
ob_walec = bpy.data.objects.new('Walec', me_walec_001)
ob_walec_001 = bpy.data.objects.new('Walec.001', me_walec_002)

# ---- transforms, parenting, visibility, modifiers, constraints
ob_walec.location = (0.0, 0.0, 0.9896)
ob_walec.scale = (1.126, 1.126, 1.126)
ob_walec.lineart.crease_threshold = 0.0
ob_walec_001.location = (0.0, 0.0, 0.9896)
ob_walec_001.scale = (1.126, 1.126, 1.126)
ob_walec_001.lineart.crease_threshold = 0.0

# ---- collection membership
col_collection.objects.link(ob_walec)
col_collection.objects.link(ob_walec_001)

# ---- scene / render settings (as saved in the file)
scene.frame_start = 1; scene.frame_end = 250; scene.frame_set(0)
scene.render.engine = 'BLENDER_EEVEE_NEXT'
scene.cycles.samples = 128
scene.cycles.sampling_pattern = 'TABULATED_SOBOL'
scene.cycles.use_adaptive_sampling = False
scene.cycles.use_light_tree = False
scene.view_settings.view_transform = 'Filmic'
bpy.context.view_layer.update()

# ---- added for rendering (the .blend has no active camera and no usable light): camera, sun
cam_auto = bpy.data.cameras.new('AutoCamera')
cam_auto.lens = 50.0
cam_auto.sensor_width = 36.0
cam_auto.clip_end = 1000.0
ob_auto_camera = bpy.data.objects.new('AutoCamera', cam_auto)
scene.collection.objects.link(ob_auto_camera)
ob_auto_camera.location = (4.47485, -5.36982, 3.56893)
ob_auto_camera.rotation_euler = (1.09748, -7.21219e-08, 0.694738)
scene.camera = ob_auto_camera
light_auto_sun = bpy.data.lights.new('AutoSun', 'SUN')
light_auto_sun.energy = 3.0
light_auto_sun.angle = 0.0523599
ob_auto_sun = bpy.data.objects.new('AutoSun', light_auto_sun)
scene.collection.objects.link(ob_auto_sun)
ob_auto_sun.rotation_euler = (0.872665, 0.174533, 0.523599)
bpy.context.view_layer.update()

